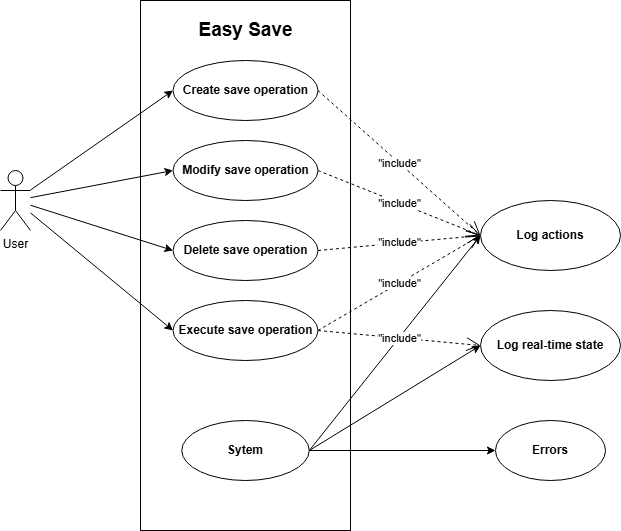

The diagram above was exported from draw.io. Its source (the exported page's mxGraphModel, read from the mxfile embedded in the PNG):
<mxGraphModel dx="1434" dy="772" grid="1" gridSize="10" guides="1" tooltips="1" connect="1" arrows="1" fold="1" page="1" pageScale="1" pageWidth="827" pageHeight="1169" math="0" shadow="0">
  <root>
    <mxCell id="0" />
    <mxCell id="1" parent="0" />
    <mxCell id="qmz0oKPdQ7SHWM-gdce5-3" value="" style="html=1;whiteSpace=wrap;" vertex="1" parent="1">
      <mxGeometry x="260" y="40" width="210" height="530" as="geometry" />
    </mxCell>
    <mxCell id="qmz0oKPdQ7SHWM-gdce5-1" value="User" style="shape=umlActor;verticalLabelPosition=bottom;verticalAlign=top;html=1;" vertex="1" parent="1">
      <mxGeometry x="120" y="210" width="30" height="60" as="geometry" />
    </mxCell>
    <mxCell id="qmz0oKPdQ7SHWM-gdce5-4" value="&lt;b&gt;&lt;font style=&quot;font-size: 19px;&quot;&gt;Easy Save&lt;/font&gt;&lt;/b&gt;" style="text;html=1;align=center;verticalAlign=middle;resizable=0;points=[];autosize=1;strokeColor=none;fillColor=none;" vertex="1" parent="1">
      <mxGeometry x="305" y="50" width="120" height="40" as="geometry" />
    </mxCell>
    <mxCell id="qmz0oKPdQ7SHWM-gdce5-5" value="&lt;b&gt;Create save operation&lt;/b&gt;" style="ellipse;whiteSpace=wrap;html=1;" vertex="1" parent="1">
      <mxGeometry x="292.5" y="100" width="145" height="60" as="geometry" />
    </mxCell>
    <mxCell id="qmz0oKPdQ7SHWM-gdce5-6" value="&lt;b&gt;Modify save operation&lt;/b&gt;" style="ellipse;whiteSpace=wrap;html=1;" vertex="1" parent="1">
      <mxGeometry x="292.5" y="180" width="145" height="60" as="geometry" />
    </mxCell>
    <mxCell id="qmz0oKPdQ7SHWM-gdce5-7" value="&lt;b&gt;Delete save operation&lt;/b&gt;" style="ellipse;whiteSpace=wrap;html=1;" vertex="1" parent="1">
      <mxGeometry x="292.5" y="260" width="145" height="60" as="geometry" />
    </mxCell>
    <mxCell id="qmz0oKPdQ7SHWM-gdce5-8" value="&lt;b&gt;Execute save operation&lt;/b&gt;" style="ellipse;whiteSpace=wrap;html=1;" vertex="1" parent="1">
      <mxGeometry x="292.5" y="340" width="145" height="60" as="geometry" />
    </mxCell>
    <mxCell id="qmz0oKPdQ7SHWM-gdce5-9" value="&lt;b&gt;Sytem&lt;/b&gt;" style="ellipse;whiteSpace=wrap;html=1;" vertex="1" parent="1">
      <mxGeometry x="301.25" y="460" width="127.5" height="60" as="geometry" />
    </mxCell>
    <mxCell id="qmz0oKPdQ7SHWM-gdce5-10" value="" style="endArrow=classic;html=1;rounded=0;entryX=0;entryY=0.5;entryDx=0;entryDy=0;" edge="1" parent="1" source="qmz0oKPdQ7SHWM-gdce5-1" target="qmz0oKPdQ7SHWM-gdce5-5">
      <mxGeometry width="50" height="50" relative="1" as="geometry">
        <mxPoint x="390" y="320" as="sourcePoint" />
        <mxPoint x="440" y="270" as="targetPoint" />
      </mxGeometry>
    </mxCell>
    <mxCell id="qmz0oKPdQ7SHWM-gdce5-11" value="" style="endArrow=classic;html=1;rounded=0;entryX=0;entryY=0.5;entryDx=0;entryDy=0;" edge="1" parent="1" source="qmz0oKPdQ7SHWM-gdce5-1" target="qmz0oKPdQ7SHWM-gdce5-6">
      <mxGeometry width="50" height="50" relative="1" as="geometry">
        <mxPoint x="390" y="320" as="sourcePoint" />
        <mxPoint x="440" y="270" as="targetPoint" />
      </mxGeometry>
    </mxCell>
    <mxCell id="qmz0oKPdQ7SHWM-gdce5-12" value="" style="endArrow=classic;html=1;rounded=0;entryX=0;entryY=0.5;entryDx=0;entryDy=0;" edge="1" parent="1" source="qmz0oKPdQ7SHWM-gdce5-1" target="qmz0oKPdQ7SHWM-gdce5-7">
      <mxGeometry width="50" height="50" relative="1" as="geometry">
        <mxPoint x="390" y="320" as="sourcePoint" />
        <mxPoint x="440" y="270" as="targetPoint" />
      </mxGeometry>
    </mxCell>
    <mxCell id="qmz0oKPdQ7SHWM-gdce5-13" value="" style="endArrow=classic;html=1;rounded=0;entryX=0;entryY=0.5;entryDx=0;entryDy=0;" edge="1" parent="1" source="qmz0oKPdQ7SHWM-gdce5-1" target="qmz0oKPdQ7SHWM-gdce5-8">
      <mxGeometry width="50" height="50" relative="1" as="geometry">
        <mxPoint x="390" y="320" as="sourcePoint" />
        <mxPoint x="440" y="270" as="targetPoint" />
      </mxGeometry>
    </mxCell>
    <mxCell id="qmz0oKPdQ7SHWM-gdce5-14" value="&lt;b&gt;Log actions&lt;/b&gt;" style="ellipse;whiteSpace=wrap;html=1;" vertex="1" parent="1">
      <mxGeometry x="600" y="240" width="140" height="70" as="geometry" />
    </mxCell>
    <mxCell id="qmz0oKPdQ7SHWM-gdce5-15" value="&lt;b&gt;Log real-time state&lt;/b&gt;" style="ellipse;whiteSpace=wrap;html=1;" vertex="1" parent="1">
      <mxGeometry x="600" y="350" width="140" height="70" as="geometry" />
    </mxCell>
    <mxCell id="qmz0oKPdQ7SHWM-gdce5-16" value="&lt;b&gt;Errors&lt;/b&gt;" style="ellipse;whiteSpace=wrap;html=1;" vertex="1" parent="1">
      <mxGeometry x="615" y="460" width="110" height="60" as="geometry" />
    </mxCell>
    <mxCell id="qmz0oKPdQ7SHWM-gdce5-17" value="" style="endArrow=classic;html=1;rounded=0;exitX=1;exitY=0.5;exitDx=0;exitDy=0;entryX=0;entryY=0.5;entryDx=0;entryDy=0;" edge="1" parent="1" source="qmz0oKPdQ7SHWM-gdce5-9" target="qmz0oKPdQ7SHWM-gdce5-16">
      <mxGeometry width="50" height="50" relative="1" as="geometry">
        <mxPoint x="390" y="320" as="sourcePoint" />
        <mxPoint x="440" y="270" as="targetPoint" />
      </mxGeometry>
    </mxCell>
    <mxCell id="qmz0oKPdQ7SHWM-gdce5-18" value="" style="endArrow=classic;html=1;rounded=0;exitX=1;exitY=0.5;exitDx=0;exitDy=0;entryX=0;entryY=0.5;entryDx=0;entryDy=0;" edge="1" parent="1" source="qmz0oKPdQ7SHWM-gdce5-9" target="qmz0oKPdQ7SHWM-gdce5-14">
      <mxGeometry width="50" height="50" relative="1" as="geometry">
        <mxPoint x="390" y="320" as="sourcePoint" />
        <mxPoint x="440" y="270" as="targetPoint" />
      </mxGeometry>
    </mxCell>
    <mxCell id="qmz0oKPdQ7SHWM-gdce5-19" value="" style="endArrow=classic;html=1;rounded=0;exitX=1;exitY=0.5;exitDx=0;exitDy=0;entryX=0;entryY=0.5;entryDx=0;entryDy=0;" edge="1" parent="1" source="qmz0oKPdQ7SHWM-gdce5-9" target="qmz0oKPdQ7SHWM-gdce5-15">
      <mxGeometry width="50" height="50" relative="1" as="geometry">
        <mxPoint x="390" y="320" as="sourcePoint" />
        <mxPoint x="440" y="270" as="targetPoint" />
      </mxGeometry>
    </mxCell>
    <mxCell id="qmz0oKPdQ7SHWM-gdce5-20" value="&quot;include&quot;" style="endArrow=open;endSize=12;dashed=1;html=1;rounded=0;exitX=1;exitY=0.5;exitDx=0;exitDy=0;entryX=0;entryY=0.5;entryDx=0;entryDy=0;" edge="1" parent="1" source="qmz0oKPdQ7SHWM-gdce5-5" target="qmz0oKPdQ7SHWM-gdce5-14">
      <mxGeometry width="160" relative="1" as="geometry">
        <mxPoint x="500" y="140" as="sourcePoint" />
        <mxPoint x="660" y="140" as="targetPoint" />
      </mxGeometry>
    </mxCell>
    <mxCell id="qmz0oKPdQ7SHWM-gdce5-22" value="&quot;include&quot;" style="endArrow=open;endSize=12;dashed=1;html=1;rounded=0;exitX=1;exitY=0.5;exitDx=0;exitDy=0;entryX=0;entryY=0.5;entryDx=0;entryDy=0;" edge="1" parent="1" source="qmz0oKPdQ7SHWM-gdce5-6" target="qmz0oKPdQ7SHWM-gdce5-14">
      <mxGeometry width="160" relative="1" as="geometry">
        <mxPoint x="510" y="150" as="sourcePoint" />
        <mxPoint x="670" y="150" as="targetPoint" />
      </mxGeometry>
    </mxCell>
    <mxCell id="qmz0oKPdQ7SHWM-gdce5-23" value="&quot;include&quot;" style="endArrow=open;endSize=12;dashed=1;html=1;rounded=0;exitX=1;exitY=0.5;exitDx=0;exitDy=0;entryX=0;entryY=0.5;entryDx=0;entryDy=0;" edge="1" parent="1" source="qmz0oKPdQ7SHWM-gdce5-7" target="qmz0oKPdQ7SHWM-gdce5-14">
      <mxGeometry width="160" relative="1" as="geometry">
        <mxPoint x="520" y="160" as="sourcePoint" />
        <mxPoint x="680" y="160" as="targetPoint" />
      </mxGeometry>
    </mxCell>
    <mxCell id="qmz0oKPdQ7SHWM-gdce5-24" value="&quot;include&quot;" style="endArrow=open;endSize=12;dashed=1;html=1;rounded=0;exitX=1;exitY=0.5;exitDx=0;exitDy=0;entryX=0;entryY=0.5;entryDx=0;entryDy=0;" edge="1" parent="1" source="qmz0oKPdQ7SHWM-gdce5-8" target="qmz0oKPdQ7SHWM-gdce5-15">
      <mxGeometry width="160" relative="1" as="geometry">
        <mxPoint x="530" y="170" as="sourcePoint" />
        <mxPoint x="690" y="170" as="targetPoint" />
      </mxGeometry>
    </mxCell>
    <mxCell id="qmz0oKPdQ7SHWM-gdce5-26" value="&quot;include&quot;" style="endArrow=open;endSize=12;dashed=1;html=1;rounded=0;exitX=1;exitY=0.5;exitDx=0;exitDy=0;entryX=0;entryY=0.5;entryDx=0;entryDy=0;" edge="1" parent="1" source="qmz0oKPdQ7SHWM-gdce5-8" target="qmz0oKPdQ7SHWM-gdce5-14">
      <mxGeometry width="160" relative="1" as="geometry">
        <mxPoint x="448" y="380" as="sourcePoint" />
        <mxPoint x="610" y="395" as="targetPoint" />
      </mxGeometry>
    </mxCell>
  </root>
</mxGraphModel>